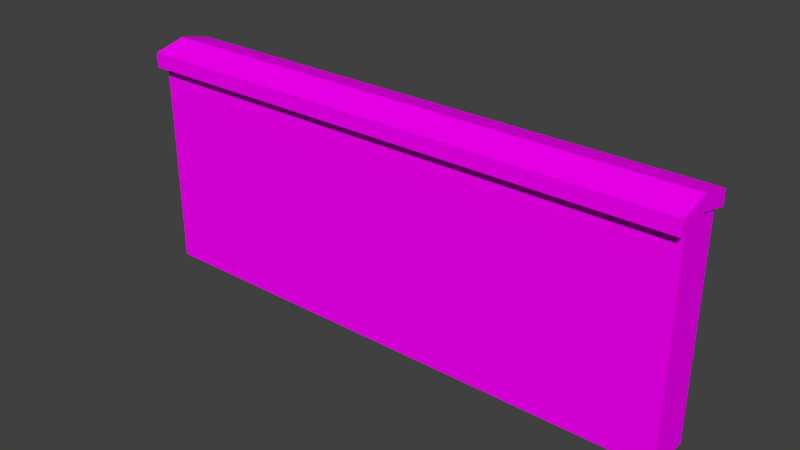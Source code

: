 # Source: Mauer.blend  (saved by Blender 2.75.0; exported with 4.5.12 LTS)
import bpy
from mathutils import Matrix  # noqa: F401  (used for matrix-valued properties, if any)

bpy.ops.wm.read_factory_settings(use_empty=True)
scene = bpy.context.scene
scene.name = 'Scene'

# ---- collections
col_collection_1 = bpy.data.collections.new('Collection 1'); scene.collection.children.link(col_collection_1)

# ---- images (referenced by path relative to the original .blend; pixels are not part of the script)
import os
ASSET_DIR = os.environ.get("B2B_ASSET_DIR", "")  # directory of the original .blend (textures are referenced by path, not embedded)
HERE = os.path.dirname(os.path.abspath(__file__))  # packed textures are extracted next to this script under _unpacked/

def load_image(name, relpath, width, height, colorspace="sRGB"):
    """Load a texture the original file referenced (path relative to the .blend, or extracted next to this script)."""
    p = next((c for c in (os.path.join(HERE, relpath), os.path.join(ASSET_DIR, relpath)) if relpath and os.path.exists(c)), "")
    if p:
        img = bpy.data.images.load(p, check_existing=True)
        img.name = name
    else:  # same state as the original file: an image datablock whose file is absent (Cycles renders it pink)
        img = bpy.data.images.new(name, width, height)
        img.source = "FILE"
        img.filepath = "//" + (relpath or name)
    img.colorspace_settings.name = colorspace
    return img
img_metall_rostig_rost_textur_a_p4171276_jpg_001 = load_image('Metall-rostig-Rost_Textur_A_P4171276.JPG.001', 'Metall-rostig-Rost_Textur_A_P4171276.JPG', 1024, 1024, 'sRGB')
img_brick_wall_free_textures_01_jpg_001 = load_image('brick-wall-free-textures-01.jpg.001', 'brick-wall-free-textures-01.jpg', 1024, 1024, 'sRGB')

# ---- materials (node trees are filled in below, after node groups)
mat_material_002 = bpy.data.materials.new('Material.002')
mat_material_002.alpha_threshold = 0.0
mat_material_002.roughness = 0.5
mat_material = bpy.data.materials.new('Material')
mat_material.alpha_threshold = 0.0
mat_material.roughness = 0.5
mat_material.line_color = (0.0, 0.0, 0.0, 1.0)
mat_material_001 = bpy.data.materials.new('Material.001')
mat_material_001.alpha_threshold = 0.0
mat_material_001.roughness = 0.5

# ---- material node trees
mat_material_002.use_nodes = True; mat_material_002.node_tree.nodes.clear()
_N = mat_material_002.node_tree.nodes; _L = mat_material_002.node_tree.links
n0 = _N.new('ShaderNodeOutputMaterial'); n0.name = 'Material Output'; n0.location = (300, 300)
n1 = _N.new('ShaderNodeBsdfDiffuse'); n1.name = 'Diffuse BSDF'; n1.location = (10, 300)
n2 = _N.new('ShaderNodeTexImage'); n2.name = 'Image Texture'; n2.location = (-180, 300)
n2.width = 140
n2.image = img_metall_rostig_rost_textur_a_p4171276_jpg_001
_L.new(n1.outputs[0], n0.inputs[0])
_L.new(n2.outputs[0], n1.inputs[0])
n0.is_active_output = True
mat_material.use_nodes = True; mat_material.node_tree.nodes.clear()
_N = mat_material.node_tree.nodes; _L = mat_material.node_tree.links
n0 = _N.new('ShaderNodeOutputMaterial'); n0.name = 'Material Output'; n0.location = (300, 300)
n1 = _N.new('ShaderNodeBsdfDiffuse'); n1.name = 'Diffuse BSDF'; n1.location = (10, 300)
n2 = _N.new('ShaderNodeTexImage'); n2.name = 'Image Texture'; n2.location = (-180, 300)
n2.width = 140
n2.image = img_brick_wall_free_textures_01_jpg_001
_L.new(n1.outputs[0], n0.inputs[0])
_L.new(n2.outputs[0], n1.inputs[0])
n0.is_active_output = True
mat_material_001.use_nodes = True; mat_material_001.node_tree.nodes.clear()
_N = mat_material_001.node_tree.nodes; _L = mat_material_001.node_tree.links
n0 = _N.new('ShaderNodeOutputMaterial'); n0.name = 'Material Output'; n0.location = (300, 300)
n1 = _N.new('ShaderNodeBsdfDiffuse'); n1.name = 'Diffuse BSDF'; n1.location = (10, 300)
n1.inputs[0].default_value = (0.5382, 0.5382, 0.5382, 1.0)
_L.new(n1.outputs[0], n0.inputs[0])
n0.is_active_output = True

# ---- world
world_world = bpy.data.worlds.new('World'); scene.world = world_world
world_world.color = (0.05088, 0.05088, 0.05088)
world_world.use_sun_shadow = False
world_world.sun_shadow_jitter_overblur = 0.0
world_world.cycles.sampling_method = 'MANUAL'
world_world.cycles.sample_map_resolution = 256

# ---- meshes
me_cube_001 = bpy.data.meshes.new('Cube.001')
me_cube_001.from_pydata([(-1.0, -1.0, -1.0), (-1.0, -1.0, 1.0), (-1.0, 1.0, -1.0), (-1.0, 1.0, 1.0), (1.0, -1.0, -1.0), (1.0, -1.0, 1.0), (1.0, 1.0, -1.0), (1.0, 1.0, 1.0), (-1.0, 0.0, 2.034), (-1.0, 0.0, 0.0339), (1.0, 0.0, 2.034), (1.0, 0.0, 0.0339)], [], [(8, 3, 2, 9), (3, 7, 6, 2), (10, 5, 4, 11), (5, 1, 0, 4), (9, 2, 6, 11), (10, 7, 3, 8), (5, 10, 8, 1), (0, 9, 11, 4), (7, 10, 11, 6), (1, 8, 9, 0)])
_uv = me_cube_001.uv_layers.new(name='UVMap')
_uv.uv.foreach_set('vector', [8.732e-06, 1.0, -8.702e-06, 8.732e-06, 1.0, -8.702e-06, 1.0, 1.0, 6.402, 1.004, -5.5, 0.9958, -5.402, -0.004128, 6.5, 0.004162, 8.732e-06, 1.0, -8.702e-06, 8.732e-06, 1.0, -8.702e-06, 1.0, 1.0, 6.402, 1.004, -5.5, 0.9958, -5.402, -0.004128, 6.5, 0.004162, 8.732e-06, 1.0, -8.702e-06, 8.732e-06, 1.0, -8.702e-06, 1.0, 1.0, -3.517, 1.0, -3.517, 8.732e-06, 4.517, -8.702e-06, 4.517, 1.0, -3.517, 1.0, -3.517, 8.732e-06, 4.517, -8.702e-06, 4.517, 1.0, 8.732e-06, 1.0, -8.702e-06, 8.732e-06, 1.0, -8.702e-06, 1.0, 1.0, 8.732e-06, 1.0, -8.702e-06, 8.732e-06, 1.0, -8.702e-06, 1.0, 1.0, 8.732e-06, 1.0, -8.702e-06, 8.732e-06, 1.0, -8.702e-06, 1.0, 1.0])
me_cube_001.materials.append(mat_material_002)
me_cube_001.use_remesh_preserve_volume = False
me_cube_001.use_remesh_preserve_attributes = False
me_cube_001.use_mirror_vertex_groups = False
me_cube_001.update()
me_cube = bpy.data.meshes.new('Cube')
me_cube.from_pydata([(1.0, 1.0, -1.0), (1.0, -1.0, -1.0), (-1.0, -1.0, -1.0), (-1.0, 1.0, -1.0), (1.0, 1.0, 1.0), (1.0, -1.0, 1.0), (-1.0, -1.0, 1.0), (-1.0, 1.0, 1.0)], [], [(0, 1, 2, 3), (4, 7, 6, 5), (0, 4, 5, 1), (1, 5, 6, 2), (2, 6, 7, 3), (4, 0, 3, 7)])
me_cube.polygons.foreach_set('material_index', [1, 1, 0, 0, 0, 0])
_uv = me_cube.uv_layers.new(name='UVMap')
_uv.uv.foreach_set('vector', [0.5837, 0.003469, 0.5826, 1.003, 0.4163, 0.9965, 0.4174, -0.003445, 0.5837, 0.003469, 0.5826, 1.003, 0.4163, 0.9965, 0.4174, -0.003445, 0.5837, 0.003469, 0.5826, 1.003, 0.4163, 0.9965, 0.4174, -0.003445, -0.79, 1.004, -0.8082, 0.003526, 1.79, -0.003501, 1.808, 0.9965, 0.5837, 0.003469, 0.5826, 1.003, 0.4163, 0.9965, 0.4174, -0.003445, -0.79, 1.004, -0.8082, 0.003526, 1.79, -0.003501, 1.808, 0.9965])
me_cube.materials.append(mat_material)
me_cube.materials.append(mat_material_001)
me_cube.use_remesh_preserve_volume = False
me_cube.use_remesh_preserve_attributes = False
me_cube.use_mirror_vertex_groups = False
me_cube.update()

# ---- objects
ob_cube_001 = bpy.data.objects.new('Cube.001', me_cube_001)
ob_cube = bpy.data.objects.new('Cube', me_cube)

# ---- transforms, parenting, visibility, modifiers, constraints
ob_cube_001.location = (0.0, 0.0, 3.068)
ob_cube_001.scale = (3.971, 0.4612, 0.1062)
ob_cube_001.lineart.crease_threshold = 0.0
ob_cube.location = (0.0, 0.0, 1.517)
ob_cube.scale = (-3.936, 0.3169, 1.547)
ob_cube.lock_rotations_4d = False
ob_cube.empty_display_type = 'ARROWS'
ob_cube.lineart.crease_threshold = 0.0

# ---- collection membership
col_collection_1.objects.link(ob_cube_001)
col_collection_1.objects.link(ob_cube)

# ---- scene / render settings (as saved in the file)
scene.frame_start = 1; scene.frame_end = 250; scene.frame_set(1)
scene.render.engine = 'CYCLES'
scene.render.resolution_percentage = 50
scene.render.dither_intensity = 0.0
scene.cycles.use_denoising = False
scene.cycles.samples = 10
scene.cycles.sampling_pattern = 'TABULATED_SOBOL'
scene.cycles.light_sampling_threshold = 0.0
scene.cycles.use_adaptive_sampling = False
scene.cycles.use_light_tree = False
scene.cycles.blur_glossy = 0.0
scene.cycles.pixel_filter_type = 'GAUSSIAN'
scene.cycles.sample_clamp_indirect = 0.0
scene.view_settings.view_transform = 'Standard'
bpy.context.view_layer.update()

# ---- added for rendering (the .blend has no active camera and no usable light): camera, sun
cam_auto = bpy.data.cameras.new('AutoCamera')
cam_auto.lens = 50.0
cam_auto.sensor_width = 36.0
cam_auto.clip_end = 1000.0
ob_auto_camera = bpy.data.objects.new('AutoCamera', cam_auto)
scene.collection.objects.link(ob_auto_camera)
ob_auto_camera.location = (8.00807, -9.60969, 8.03339)
ob_auto_camera.rotation_euler = (1.09748, -7.21219e-08, 0.694738)
scene.camera = ob_auto_camera
light_auto_sun = bpy.data.lights.new('AutoSun', 'SUN')
light_auto_sun.energy = 3.0
light_auto_sun.angle = 0.0523599
ob_auto_sun = bpy.data.objects.new('AutoSun', light_auto_sun)
scene.collection.objects.link(ob_auto_sun)
ob_auto_sun.rotation_euler = (0.872665, 0.174533, 0.523599)
bpy.context.view_layer.update()

